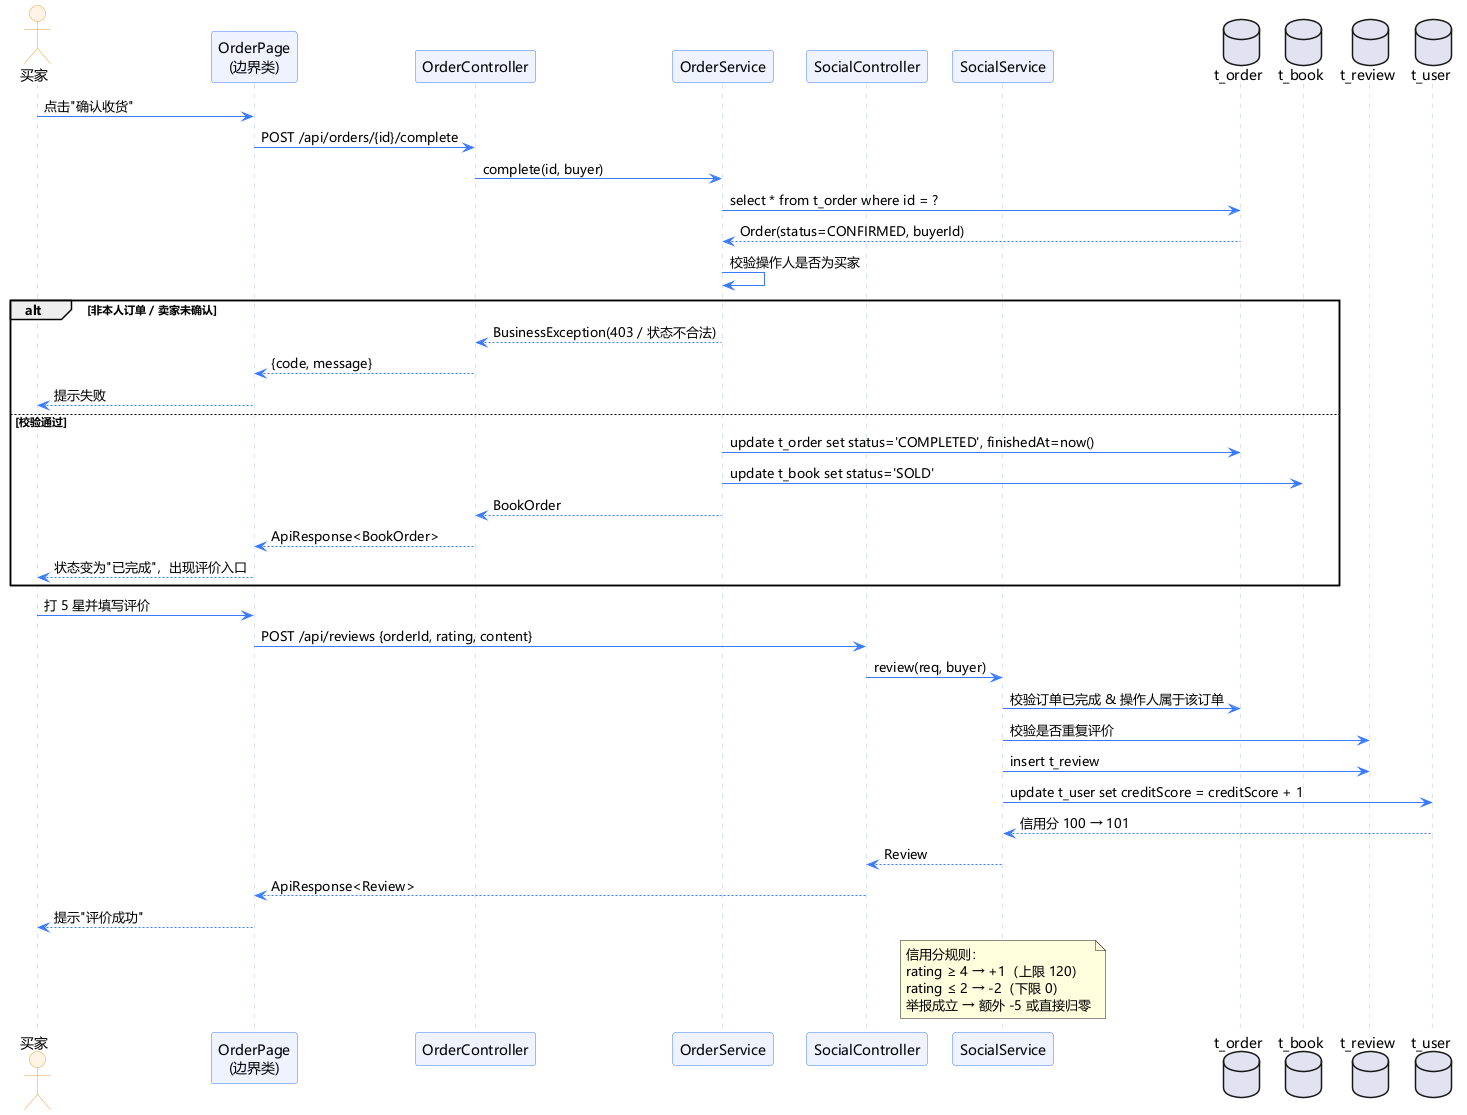

The diagram above was rendered by PlantUML. Its source (embedded in the PNG):
@startuml
skinparam defaultFontName "Microsoft YaHei"
skinparam backgroundColor #FFFFFF
skinparam shadowing false
skinparam sequence {
  ArrowColor #3A7AFE
  LifeLineBorderColor #B9C6E4
  ParticipantBackgroundColor #EEF3FF
  ParticipantBorderColor #3A7AFE
  ActorBackgroundColor #FFF4E6
  ActorBorderColor #E6A23C
}


actor "买家" as B
participant "OrderPage\n(边界类)" as P
participant "OrderController" as OC
participant "OrderService" as OS
participant "SocialController" as SC
participant "SocialService" as SS
database "t_order" as DB1
database "t_book" as DB2
database "t_review" as DB3
database "t_user" as DB4

B -> P : 点击"确认收货"
P -> OC : POST /api/orders/{id}/complete
OC -> OS : complete(id, buyer)
OS -> DB1 : select * from t_order where id = ?
DB1 --> OS : Order(status=CONFIRMED, buyerId)
OS -> OS : 校验操作人是否为买家

alt 非本人订单 / 卖家未确认
  OS --> OC : BusinessException(403 / 状态不合法)
  OC --> P : {code, message}
  P --> B : 提示失败
else 校验通过
  OS -> DB1 : update t_order set status='COMPLETED', finishedAt=now()
  OS -> DB2 : update t_book set status='SOLD'
  OS --> OC : BookOrder
  OC --> P : ApiResponse<BookOrder>
  P --> B : 状态变为"已完成"，出现评价入口
end

B -> P : 打 5 星并填写评价
P -> SC : POST /api/reviews {orderId, rating, content}
SC -> SS : review(req, buyer)
SS -> DB1 : 校验订单已完成 & 操作人属于该订单
SS -> DB3 : 校验是否重复评价
SS -> DB3 : insert t_review
SS -> DB4 : update t_user set creditScore = creditScore + 1
DB4 --> SS : 信用分 100 → 101
SS --> SC : Review
SC --> P : ApiResponse<Review>
P --> B : 提示"评价成功"

note over SS
  信用分规则：
  rating ≥ 4 → +1（上限 120）
  rating ≤ 2 → -2（下限 0）
  举报成立 → 额外 -5 或直接归零
end note

@enduml